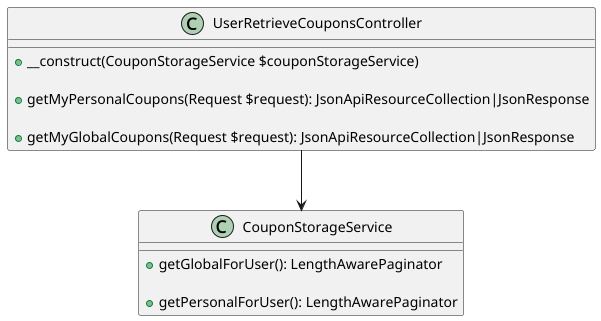

The diagram above was rendered by PlantUML. Its source (embedded in the PNG):
@startuml

class UserRetrieveCouponsController {
    + __construct(CouponStorageService $couponStorageService)
    
    + getMyPersonalCoupons(Request $request): JsonApiResourceCollection|JsonResponse
    
    + getMyGlobalCoupons(Request $request): JsonApiResourceCollection|JsonResponse
}

class CouponStorageService {
    + getGlobalForUser(): LengthAwarePaginator
    
    + getPersonalForUser(): LengthAwarePaginator
}

UserRetrieveCouponsController --> CouponStorageService
@enduml